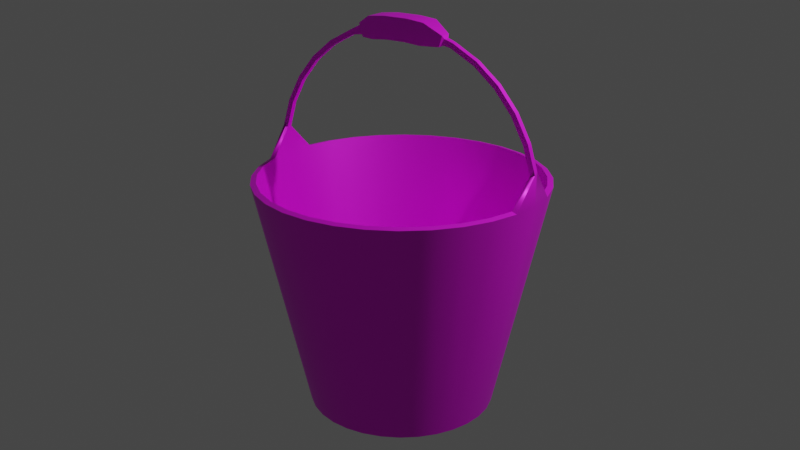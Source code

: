 # Source: MetalBucket.blend  (saved by Blender 2.80.75; exported with 4.5.12 LTS)
import bpy
from mathutils import Matrix  # noqa: F401  (used for matrix-valued properties, if any)

bpy.ops.wm.read_factory_settings(use_empty=True)
scene = bpy.context.scene
scene.name = 'Scene'

# ---- collections
col_collection = bpy.data.collections.new('Collection'); scene.collection.children.link(col_collection)

# ---- images (referenced by path relative to the original .blend; pixels are not part of the script)
import os
ASSET_DIR = os.environ.get("B2B_ASSET_DIR", "")  # directory of the original .blend (textures are referenced by path, not embedded)
HERE = os.path.dirname(os.path.abspath(__file__))  # packed textures are extracted next to this script under _unpacked/

def load_image(name, relpath, width, height, colorspace="sRGB"):
    """Load a texture the original file referenced (path relative to the .blend, or extracted next to this script)."""
    p = next((c for c in (os.path.join(HERE, relpath), os.path.join(ASSET_DIR, relpath)) if relpath and os.path.exists(c)), "")
    if p:
        img = bpy.data.images.load(p, check_existing=True)
        img.name = name
    else:  # same state as the original file: an image datablock whose file is absent (Cycles renders it pink)
        img = bpy.data.images.new(name, width, height)
        img.source = "FILE"
        img.filepath = "//" + (relpath or name)
    img.colorspace_settings.name = colorspace
    return img
img_tex_matalbucket_jpg_001 = load_image('tex_MatalBucket.jpg.001', 'tex_MatalBucket.jpg', 1024, 1024, 'sRGB')

# ---- materials (node trees are filled in below, after node groups)
mat_metalbucket = bpy.data.materials.new('MetalBucket')
mat_metalbucket.use_transparent_shadow = False

# ---- node groups
ng_auto_smooth = bpy.data.node_groups.new('Auto Smooth', 'GeometryNodeTree')
_s = ng_auto_smooth.interface.new_socket(name='Geometry', in_out='OUTPUT', socket_type='NodeSocketGeometry')
_s = ng_auto_smooth.interface.new_socket(name='Geometry', in_out='INPUT', socket_type='NodeSocketGeometry')
_s = ng_auto_smooth.interface.new_socket(name='Angle', in_out='INPUT', socket_type='NodeSocketFloat')
_s.subtype = 'ANGLE'
_s.min_value = 0.0
_s.max_value = 3.142
ng_auto_smooth.is_modifier = True
_N = ng_auto_smooth.nodes; _L = ng_auto_smooth.links
n0 = _N.new('NodeGroupOutput'); n0.name = 'Group Output'; n0.location = (480, -100)
n1 = _N.new('NodeGroupInput'); n1.name = 'Group Input'; n1.location = (-420, -300)
n2 = _N.new('NodeGroupInput'); n2.name = 'Group Input.001'; n2.location = (-60, -100)
n3 = _N.new('GeometryNodeSetShadeSmooth'); n3.name = 'Set Shade Smooth'; n3.location = (120, -100)
n3.domain = 'EDGE'
n4 = _N.new('GeometryNodeSetShadeSmooth'); n4.name = 'Set Shade Smooth.001'; n4.location = (300, -100)
n5 = _N.new('GeometryNodeInputMeshEdgeAngle'); n5.name = 'Edge Angle'; n5.location = (-420, -220)
n6 = _N.new('GeometryNodeInputEdgeSmooth'); n6.name = 'Is Edge Smooth'; n6.location = (-60, -160)
n7 = _N.new('GeometryNodeInputShadeSmooth'); n7.name = 'Is Face Smooth'; n7.location = (-240, -340)
n8 = _N.new('FunctionNodeBooleanMath'); n8.name = 'Boolean Math'; n8.location = (-60, -220)
n9 = _N.new('FunctionNodeCompare'); n9.name = 'Compare'; n9.location = (-240, -180)
n9.operation = 'LESS_EQUAL'
_L.new(n5.outputs[0], n9.inputs[0])
_L.new(n4.outputs[0], n0.inputs[0])
_L.new(n1.outputs[1], n9.inputs[1])
_L.new(n9.outputs[0], n8.inputs[0])
_L.new(n7.outputs[0], n8.inputs[1])
_L.new(n2.outputs[0], n3.inputs[0])
_L.new(n6.outputs[0], n3.inputs[1])
_L.new(n3.outputs[0], n4.inputs[0])
_L.new(n8.outputs[0], n3.inputs[2])
n0.is_active_output = True

# ---- material node trees
mat_metalbucket.use_nodes = True; mat_metalbucket.node_tree.nodes.clear()
_N = mat_metalbucket.node_tree.nodes; _L = mat_metalbucket.node_tree.links
n0 = _N.new('ShaderNodeOutputMaterial'); n0.name = 'Material Output'; n0.location = (300, 300)
n1 = _N.new('ShaderNodeBsdfPrincipled'); n1.name = 'Principled BSDF'; n1.location = (10, 300)
n1.distribution = 'GGX'
n1.subsurface_method = 'BURLEY'
n1.inputs[1].default_value = 0.5
n1.inputs[3].default_value = 1.45
n1.inputs[13].default_value = 1.0
n1.inputs[27].default_value = (0.0, 0.0, 0.0, 1.0)
n1.inputs[28].default_value = 1.0
n2 = _N.new('ShaderNodeTexImage'); n2.name = 'Image Texture'; n2.location = (-286, 220)
n2.image = img_tex_matalbucket_jpg_001
_L.new(n1.outputs[0], n0.inputs[0])
_L.new(n2.outputs[0], n1.inputs[0])
n0.is_active_output = True

# ---- world
world_world = bpy.data.worlds.new('World'); scene.world = world_world
world_world.use_nodes = True; world_world.node_tree.nodes.clear()
_N = world_world.node_tree.nodes; _L = world_world.node_tree.links
n0 = _N.new('ShaderNodeOutputWorld'); n0.name = 'World Output'; n0.location = (300, 300)
n1 = _N.new('ShaderNodeBackground'); n1.name = 'Background'; n1.location = (10, 300)
n1.inputs[0].default_value = (0.05088, 0.05088, 0.05088, 1.0)
_L.new(n1.outputs[0], n0.inputs[0])
n0.is_active_output = True
world_world.color = (0.05088, 0.05088, 0.05088)
world_world.use_sun_shadow = False
world_world.sun_shadow_jitter_overblur = 0.0

# ---- cameras
cam_camera = bpy.data.cameras.new('Camera')
cam_camera.clip_end = 100.0
cam_camera.ortho_scale = 7.314

# ---- lights
light_light = bpy.data.lights.new('Light', 'POINT')
light_light.transmission_factor = 0.0
light_light.energy = 1000.0
light_light.shadow_soft_size = 0.1
light_light.shadow_maximum_resolution = 0.006
light_light.use_absolute_resolution = True

# ---- meshes
me_cylinder = bpy.data.meshes.new('Cylinder')
me_cylinder.from_pydata([(4.263e-08, 0.641, 0.0), (0.0, 1.0, 1.6), (0.1251, 0.6287, 0.0), (0.1951, 0.9808, 1.6), (0.2453, 0.5922, 0.0), (0.3827, 0.9239, 1.6), (0.3561, 0.533, 0.0), (0.5556, 0.8315, 1.6), (0.4533, 0.4533, 0.0), (0.7071, 0.7071, 1.6), (0.533, 0.3561, 0.0), (0.8315, 0.5556, 1.6), (0.5922, 0.2453, 0.0), (0.9239, 0.3827, 1.6), (0.6287, 0.1251, 0.0), (0.9808, 0.1951, 1.6), (0.641, 1.507e-07, 0.0), (0.6287, -0.1251, 0.0), (0.9808, -0.1951, 1.6), (0.5922, -0.2453, 0.0), (0.9239, -0.3827, 1.6), (0.533, -0.3561, 0.0), (0.8315, -0.5556, 1.6), (0.4533, -0.4533, 0.0), (0.7071, -0.7071, 1.6), (0.3561, -0.533, 0.0), (0.5556, -0.8315, 1.6), (0.2453, -0.5922, 0.0), (0.3827, -0.9239, 1.6), (0.1251, -0.6287, 0.0), (0.1951, -0.9808, 1.6), (-1.662e-07, -0.641, 0.0), (-3.258e-07, -1.0, 1.6), (-0.1251, -0.6287, 0.0), (-0.1951, -0.9808, 1.6), (-0.2453, -0.5922, 0.0), (-0.3827, -0.9239, 1.6), (-0.3561, -0.533, 0.0), (-0.5556, -0.8315, 1.6), (-0.4533, -0.4533, 0.0), (-0.7071, -0.7071, 1.6), (-0.533, -0.3561, 0.0), (-0.8315, -0.5556, 1.6), (-0.5922, -0.2453, 0.0), (-0.9239, -0.3827, 1.6), (-0.6287, -0.1251, 0.0), (-0.9808, -0.1951, 1.6), (-0.641, 7.213e-07, 0.0), (-1.0, 6.806e-07, 1.6), (-0.6287, 0.1251, 0.0), (-0.9808, 0.1951, 1.6), (-0.5922, 0.2453, 0.0), (-0.9239, 0.3827, 1.6), (-0.533, 0.3561, 0.0), (-0.8315, 0.5556, 1.6), (-0.4533, 0.4533, 0.0), (-0.7071, 0.7071, 1.6), (-0.3561, 0.533, 0.0), (-0.5556, 0.8315, 1.6), (-0.2453, 0.5922, 0.0), (-0.3827, 0.9239, 1.6), (-0.1251, 0.6287, 0.0), (-0.1951, 0.9808, 1.6), (1.0, -2.095e-07, 1.6), (4.263e-08, 0.6151, 0.03048), (0.0, 0.961, 1.609), (0.12, 0.6033, 0.03048), (0.1875, 0.9425, 1.609), (0.2354, 0.5683, 0.03048), (0.3677, 0.8878, 1.609), (0.3417, 0.5114, 0.03048), (0.5339, 0.799, 1.609), (0.4349, 0.4349, 0.03048), (0.6795, 0.6795, 1.609), (0.5114, 0.3417, 0.03048), (0.799, 0.5339, 1.609), (0.5683, 0.2354, 0.03048), (0.8878, 0.3677, 1.609), (0.6033, 0.12, 0.03048), (0.9425, 0.1875, 1.609), (0.6151, 1.507e-07, 0.03048), (0.6033, -0.12, 0.03048), (0.9425, -0.1875, 1.609), (0.5683, -0.2354, 0.03048), (0.8878, -0.3677, 1.609), (0.5114, -0.3417, 0.03048), (0.799, -0.5339, 1.609), (0.4349, -0.4349, 0.03048), (0.6795, -0.6795, 1.609), (0.3417, -0.5114, 0.03048), (0.5339, -0.799, 1.609), (0.2354, -0.5683, 0.03048), (0.3677, -0.8878, 1.609), (0.12, -0.6033, 0.03048), (0.1875, -0.9425, 1.609), (-1.662e-07, -0.6151, 0.03048), (-3.258e-07, -0.961, 1.609), (-0.12, -0.6033, 0.03048), (-0.1875, -0.9425, 1.609), (-0.2354, -0.5683, 0.03048), (-0.3677, -0.8878, 1.609), (-0.3417, -0.5114, 0.03048), (-0.5339, -0.799, 1.609), (-0.4349, -0.4349, 0.03048), (-0.6795, -0.6795, 1.609), (-0.5114, -0.3417, 0.03048), (-0.799, -0.5339, 1.609), (-0.5683, -0.2354, 0.03048), (-0.8878, -0.3677, 1.609), (-0.6033, -0.12, 0.03048), (-0.9425, -0.1875, 1.609), (-0.6151, 7.213e-07, 0.03048), (-0.6033, 0.12, 0.03048), (-0.9425, 0.1875, 1.609), (-0.5683, 0.2354, 0.03048), (-0.8878, 0.3677, 1.609), (-0.5114, 0.3417, 0.03048), (-0.799, 0.5339, 1.609), (-0.4349, 0.4349, 0.03048), (-0.6795, 0.6795, 1.609), (-0.3417, 0.5114, 0.03048), (-0.5339, 0.799, 1.609), (-0.2354, 0.5683, 0.03048), (-0.3677, 0.8878, 1.609), (-0.12, 0.6033, 0.03048), (-0.1875, 0.9425, 1.609), (0.961, -2.095e-07, 1.609), (-0.961, 6.806e-07, 1.609), (0.9788, -2.095e-07, 1.566), (-0.9788, 6.806e-07, 1.566), (0.06698, 0.07466, 2.518), (0.06698, -0.07466, 2.518), (0.08162, -0.07466, 2.667), (0.08162, 0.07466, 2.667), (-0.06698, -0.07466, 2.518), (-0.06698, 0.07466, 2.518), (-0.08162, 0.07466, 2.667), (-0.08162, -0.07466, 2.667), (0.1805, 0.07466, 2.508), (0.1805, -0.07466, 2.508), (0.2097, -0.07466, 2.654), (0.2097, 0.07466, 2.654), (0.3757, 0.01831, 2.507), (0.3757, -0.01831, 2.507), (0.3897, -0.01831, 2.541), (0.3897, 0.01831, 2.541), (0.5454, 0.01831, 2.416), (0.5454, -0.01831, 2.416), (0.5657, -0.01831, 2.447), (0.5657, 0.01831, 2.447), (0.6942, 0.01831, 2.294), (0.6942, -0.01831, 2.294), (0.7201, -0.01831, 2.32), (0.7201, 0.01831, 2.32), (0.8162, 0.01831, 2.145), (0.8162, -0.01831, 2.145), (0.8467, -0.01831, 2.166), (0.8467, 0.01831, 2.166), (0.907, 0.01831, 1.976), (0.907, -0.01831, 1.976), (0.9408, -0.01831, 1.99), (0.9408, 0.01831, 1.99), (0.9633, 0.01831, 1.79), (0.9633, -0.01831, 1.79), (0.9983, -0.01831, 1.8), (0.9983, 0.01831, 1.8), (-0.9633, -0.01831, 1.79), (-0.9633, 0.01831, 1.79), (-0.9983, 0.01831, 1.8), (-0.9983, -0.01831, 1.8), (-0.907, -0.01831, 1.976), (-0.907, 0.01831, 1.976), (-0.9408, 0.01831, 1.99), (-0.9408, -0.01831, 1.99), (-0.8162, -0.01831, 2.145), (-0.8162, 0.01831, 2.145), (-0.8467, 0.01831, 2.166), (-0.8467, -0.01831, 2.166), (-0.6942, -0.01831, 2.294), (-0.6942, 0.01831, 2.294), (-0.7201, 0.01831, 2.32), (-0.7201, -0.01831, 2.32), (-0.5454, -0.01831, 2.416), (-0.5454, 0.01831, 2.416), (-0.5657, 0.01831, 2.447), (-0.5657, -0.01831, 2.447), (-0.3757, -0.01831, 2.507), (-0.3757, 0.01831, 2.507), (-0.3897, 0.01831, 2.541), (-0.3897, -0.01831, 2.541), (-0.1805, -0.07466, 2.508), (-0.1805, 0.07466, 2.508), (-0.2097, 0.07466, 2.654), (-0.2097, -0.07466, 2.654), (0.09023, 0.07466, 2.516), (0.09023, -0.07466, 2.516), (0.1049, -0.07466, 2.665), (0.1049, 0.07466, 2.665), (0.3206, 0.02178, 2.518), (0.3206, -0.02178, 2.518), (0.3332, -0.02178, 2.56), (0.3332, 0.02178, 2.56), (0.3045, 0.03844, 2.507), (0.3045, -0.03845, 2.507), (0.3268, -0.03845, 2.581), (0.3268, 0.03844, 2.581), (0.5181, 0.01831, 2.431), (0.5181, -0.01831, 2.431), (0.5354, -0.01831, 2.463), (0.5354, 0.01831, 2.463), (0.4893, 0.01831, 2.446), (0.4893, -0.01831, 2.446), (0.5066, -0.01831, 2.478), (0.5066, 0.01831, 2.478), (0.4605, 0.01831, 2.462), (0.4605, -0.01831, 2.462), (0.4778, -0.01831, 2.494), (0.4778, 0.01831, 2.494), (0.4317, 0.01831, 2.477), (0.4317, -0.01831, 2.477), (0.4489, -0.01831, 2.509), (0.4489, 0.01831, 2.509), (0.4029, 0.01831, 2.492), (0.4029, -0.01831, 2.492), (0.4201, -0.01831, 2.525), (0.4201, 0.01831, 2.525), (0.6702, 0.01831, 2.314), (0.6702, -0.01831, 2.314), (0.6935, -0.01831, 2.342), (0.6935, 0.01831, 2.342), (0.645, 0.01831, 2.334), (0.645, -0.01831, 2.334), (0.6682, -0.01831, 2.363), (0.6682, 0.01831, 2.363), (0.6197, 0.01831, 2.355), (0.6197, -0.01831, 2.355), (0.643, -0.01831, 2.383), (0.643, 0.01831, 2.383), (0.5945, 0.01831, 2.376), (0.5945, -0.01831, 2.376), (0.6177, -0.01831, 2.404), (0.6177, 0.01831, 2.404), (0.5692, 0.01831, 2.397), (0.5692, -0.01831, 2.397), (0.5924, -0.01831, 2.425), (0.5924, 0.01831, 2.425), (0.7966, 0.01831, 2.169), (0.7966, -0.01831, 2.169), (0.8249, -0.01831, 2.192), (0.8249, 0.01831, 2.192), (0.7759, 0.01831, 2.194), (0.7759, -0.01831, 2.194), (0.8042, -0.01831, 2.218), (0.8042, 0.01831, 2.218), (0.7551, 0.01831, 2.22), (0.7551, -0.01831, 2.22), (0.7834, -0.01831, 2.243), (0.7834, 0.01831, 2.243), (0.7344, 0.01831, 2.245), (0.7344, -0.01831, 2.245), (0.7627, -0.01831, 2.268), (0.7627, 0.01831, 2.268), (0.7137, 0.01831, 2.27), (0.7137, -0.01831, 2.27), (0.742, -0.01831, 2.293), (0.742, 0.01831, 2.293), (0.8923, 0.01831, 2.003), (0.8923, -0.01831, 2.003), (0.9246, -0.01831, 2.02), (0.9246, 0.01831, 2.02), (0.8769, 0.01831, 2.032), (0.8769, -0.01831, 2.032), (0.9092, -0.01831, 2.049), (0.9092, 0.01831, 2.049), (0.8615, 0.01831, 2.06), (0.8615, -0.01831, 2.06), (0.8938, -0.01831, 2.078), (0.8938, 0.01831, 2.078), (0.8461, 0.01831, 2.089), (0.8461, -0.01831, 2.089), (0.8784, -0.01831, 2.107), (0.8784, 0.01831, 2.107), (0.8307, 0.01831, 2.118), (0.8307, -0.01831, 2.118), (0.863, -0.01831, 2.135), (0.863, 0.01831, 2.135), (0.9538, 0.01831, 1.821), (0.9538, -0.01831, 1.821), (0.9888, -0.01831, 1.832), (0.9888, 0.01831, 1.832), (0.9443, 0.01831, 1.852), (0.9443, -0.01831, 1.852), (0.9793, -0.01831, 1.863), (0.9793, 0.01831, 1.863), (0.9348, 0.01831, 1.884), (0.9348, -0.01831, 1.884), (0.9699, -0.01831, 1.894), (0.9699, 0.01831, 1.894), (0.9253, 0.01831, 1.915), (0.9253, -0.01831, 1.915), (0.9604, -0.01831, 1.925), (0.9604, 0.01831, 1.925), (0.9158, 0.01831, 1.946), (0.9158, -0.01831, 1.946), (0.9509, -0.01831, 1.957), (0.9509, 0.01831, 1.957), (-0.9158, -0.01831, 1.946), (-0.9158, 0.01831, 1.946), (-0.9509, 0.01831, 1.957), (-0.9509, -0.01831, 1.957), (-0.9253, -0.01831, 1.915), (-0.9253, 0.01831, 1.915), (-0.9604, 0.01831, 1.925), (-0.9604, -0.01831, 1.925), (-0.9348, -0.01831, 1.884), (-0.9348, 0.01831, 1.884), (-0.9699, 0.01831, 1.894), (-0.9699, -0.01831, 1.894), (-0.9443, -0.01831, 1.852), (-0.9443, 0.01831, 1.852), (-0.9793, 0.01831, 1.863), (-0.9793, -0.01831, 1.863), (-0.9538, -0.01831, 1.821), (-0.9538, 0.01831, 1.821), (-0.9888, 0.01831, 1.832), (-0.9888, -0.01831, 1.832), (-0.8307, -0.01831, 2.118), (-0.8307, 0.01831, 2.118), (-0.863, 0.01831, 2.135), (-0.863, -0.01831, 2.135), (-0.8461, -0.01831, 2.089), (-0.8461, 0.01831, 2.089), (-0.8784, 0.01831, 2.107), (-0.8784, -0.01831, 2.107), (-0.8615, -0.01831, 2.06), (-0.8615, 0.01831, 2.06), (-0.8938, 0.01831, 2.078), (-0.8938, -0.01831, 2.078), (-0.8769, -0.01831, 2.032), (-0.8769, 0.01831, 2.032), (-0.9092, 0.01831, 2.049), (-0.9092, -0.01831, 2.049), (-0.8923, -0.01831, 2.003), (-0.8923, 0.01831, 2.003), (-0.9246, 0.01831, 2.02), (-0.9246, -0.01831, 2.02), (-0.7137, -0.01831, 2.27), (-0.7137, 0.01831, 2.27), (-0.742, 0.01831, 2.293), (-0.742, -0.01831, 2.293), (-0.7344, -0.01831, 2.245), (-0.7344, 0.01831, 2.245), (-0.7627, 0.01831, 2.268), (-0.7627, -0.01831, 2.268), (-0.7551, -0.01831, 2.22), (-0.7551, 0.01831, 2.22), (-0.7834, 0.01831, 2.243), (-0.7834, -0.01831, 2.243), (-0.7759, -0.01831, 2.194), (-0.7759, 0.01831, 2.194), (-0.8042, 0.01831, 2.218), (-0.8042, -0.01831, 2.218), (-0.7966, -0.01831, 2.169), (-0.7966, 0.01831, 2.169), (-0.8249, 0.01831, 2.192), (-0.8249, -0.01831, 2.192), (-0.5692, -0.01831, 2.397), (-0.5692, 0.01831, 2.397), (-0.5924, 0.01831, 2.425), (-0.5924, -0.01831, 2.425), (-0.5945, -0.01831, 2.376), (-0.5945, 0.01831, 2.376), (-0.6177, 0.01831, 2.404), (-0.6177, -0.01831, 2.404), (-0.6197, -0.01831, 2.355), (-0.6197, 0.01831, 2.355), (-0.643, 0.01831, 2.383), (-0.643, -0.01831, 2.383), (-0.645, -0.01831, 2.334), (-0.645, 0.01831, 2.334), (-0.6682, 0.01831, 2.363), (-0.6682, -0.01831, 2.363), (-0.6702, -0.01831, 2.314), (-0.6702, 0.01831, 2.314), (-0.6935, 0.01831, 2.342), (-0.6935, -0.01831, 2.342), (-0.4029, -0.01831, 2.492), (-0.4029, 0.01831, 2.492), (-0.4201, 0.01831, 2.525), (-0.4201, -0.01831, 2.525), (-0.4317, -0.01831, 2.477), (-0.4317, 0.01831, 2.477), (-0.4489, 0.01831, 2.509), (-0.4489, -0.01831, 2.509), (-0.4605, -0.01831, 2.462), (-0.4605, 0.01831, 2.462), (-0.4778, 0.01831, 2.494), (-0.4778, -0.01831, 2.494), (-0.4893, -0.01831, 2.446), (-0.4893, 0.01831, 2.446), (-0.5066, 0.01831, 2.478), (-0.5066, -0.01831, 2.478), (-0.5181, -0.01831, 2.431), (-0.5181, 0.01831, 2.431), (-0.5354, 0.01831, 2.463), (-0.5354, -0.01831, 2.463), (-0.2763, -0.04623, 2.508), (-0.2763, 0.04623, 2.508), (-0.3032, 0.04623, 2.596), (-0.3032, -0.04623, 2.596), (-0.2919, -0.03089, 2.52), (-0.2919, 0.03089, 2.52), (-0.3098, 0.03089, 2.579), (-0.3098, -0.03089, 2.579), (-0.09023, -0.07466, 2.516), (-0.09023, 0.07466, 2.516), (-0.1049, 0.07466, 2.665), (-0.1049, -0.07466, 2.665)], [(126, 128), (127, 129)], [(0, 1, 3, 2), (2, 3, 5, 4), (4, 5, 7, 6), (6, 7, 9, 8), (8, 9, 11, 10), (10, 11, 13, 12), (12, 13, 15, 14), (14, 15, 63, 16), (16, 63, 18, 17), (17, 18, 20, 19), (19, 20, 22, 21), (21, 22, 24, 23), (23, 24, 26, 25), (25, 26, 28, 27), (27, 28, 30, 29), (29, 30, 32, 31), (31, 32, 34, 33), (33, 34, 36, 35), (35, 36, 38, 37), (37, 38, 40, 39), (39, 40, 42, 41), (41, 42, 44, 43), (43, 44, 46, 45), (45, 46, 48, 47), (47, 48, 50, 49), (49, 50, 52, 51), (51, 52, 54, 53), (53, 54, 56, 55), (55, 56, 58, 57), (57, 58, 60, 59), (59, 60, 62, 61), (61, 62, 1, 0), (0, 2, 4, 6, 8, 10, 12, 14, 16, 17, 19, 21, 23, 25, 27, 29, 31, 33, 35, 37, 39, 41, 43, 45, 47, 49, 51, 53, 55, 57, 59, 61), (64, 66, 67, 65), (66, 68, 69, 67), (68, 70, 71, 69), (70, 72, 73, 71), (72, 74, 75, 73), (74, 76, 77, 75), (76, 78, 79, 77), (78, 80, 126, 79), (80, 81, 82, 126), (81, 83, 84, 82), (83, 85, 86, 84), (85, 87, 88, 86), (87, 89, 90, 88), (89, 91, 92, 90), (91, 93, 94, 92), (93, 95, 96, 94), (95, 97, 98, 96), (97, 99, 100, 98), (99, 101, 102, 100), (101, 103, 104, 102), (103, 105, 106, 104), (105, 107, 108, 106), (107, 109, 110, 108), (109, 111, 127, 110), (111, 112, 113, 127), (112, 114, 115, 113), (114, 116, 117, 115), (116, 118, 119, 117), (118, 120, 121, 119), (120, 122, 123, 121), (122, 124, 125, 123), (124, 64, 65, 125), (64, 124, 122, 120, 118, 116, 114, 112, 111, 109, 107, 105, 103, 101, 99, 97, 95, 93, 91, 89, 87, 85, 83, 81, 80, 78, 76, 74, 72, 70, 68, 66), (3, 1, 65, 67), (5, 3, 67, 69), (7, 5, 69, 71), (9, 7, 71, 73), (11, 9, 73, 75), (13, 11, 75, 77), (15, 13, 77, 79), (126, 82, 163, 162, 79), (18, 63, 15, 165, 164), (20, 18, 82, 84), (22, 20, 84, 86), (24, 22, 86, 88), (26, 24, 88, 90), (28, 26, 90, 92), (30, 28, 92, 94), (32, 30, 94, 96), (34, 32, 96, 98), (36, 34, 98, 100), (38, 36, 100, 102), (40, 38, 102, 104), (42, 40, 104, 106), (44, 42, 106, 108), (46, 44, 108, 110), (168, 167, 113, 50), (166, 169, 46, 110), (52, 50, 113, 115), (54, 52, 115, 117), (56, 54, 117, 119), (58, 56, 119, 121), (60, 58, 121, 123), (62, 60, 123, 125), (1, 62, 125, 65), (162, 165, 15, 79), (164, 163, 82, 18), (130, 131, 134, 135), (131, 132, 137, 134), (132, 133, 136, 137), (133, 130, 135, 136), (165, 164, 163, 162), (169, 168, 167, 166), (138, 139, 195, 194), (139, 140, 196, 195), (140, 141, 197, 196), (141, 138, 194, 197), (194, 195, 131, 130), (195, 196, 132, 131), (196, 197, 133, 132), (197, 194, 130, 133), (142, 143, 199, 198), (143, 144, 200, 199), (144, 145, 201, 200), (145, 142, 198, 201), (198, 199, 203, 202), (199, 200, 204, 203), (200, 201, 205, 204), (201, 198, 202, 205), (202, 203, 139, 138), (203, 204, 140, 139), (204, 205, 141, 140), (205, 202, 138, 141), (146, 147, 207, 206), (147, 148, 208, 207), (148, 149, 209, 208), (149, 146, 206, 209), (206, 207, 211, 210), (207, 208, 212, 211), (208, 209, 213, 212), (209, 206, 210, 213), (210, 211, 215, 214), (211, 212, 216, 215), (212, 213, 217, 216), (213, 210, 214, 217), (214, 215, 219, 218), (215, 216, 220, 219), (216, 217, 221, 220), (217, 214, 218, 221), (218, 219, 223, 222), (219, 220, 224, 223), (220, 221, 225, 224), (221, 218, 222, 225), (222, 223, 143, 142), (223, 224, 144, 143), (224, 225, 145, 144), (225, 222, 142, 145), (150, 151, 227, 226), (151, 152, 228, 227), (152, 153, 229, 228), (153, 150, 226, 229), (226, 227, 231, 230), (227, 228, 232, 231), (228, 229, 233, 232), (229, 226, 230, 233), (230, 231, 235, 234), (231, 232, 236, 235), (232, 233, 237, 236), (233, 230, 234, 237), (234, 235, 239, 238), (235, 236, 240, 239), (236, 237, 241, 240), (237, 234, 238, 241), (238, 239, 243, 242), (239, 240, 244, 243), (240, 241, 245, 244), (241, 238, 242, 245), (242, 243, 147, 146), (243, 244, 148, 147), (244, 245, 149, 148), (245, 242, 146, 149), (154, 155, 247, 246), (155, 156, 248, 247), (156, 157, 249, 248), (157, 154, 246, 249), (246, 247, 251, 250), (247, 248, 252, 251), (248, 249, 253, 252), (249, 246, 250, 253), (250, 251, 255, 254), (251, 252, 256, 255), (252, 253, 257, 256), (253, 250, 254, 257), (254, 255, 259, 258), (255, 256, 260, 259), (256, 257, 261, 260), (257, 254, 258, 261), (258, 259, 263, 262), (259, 260, 264, 263), (260, 261, 265, 264), (261, 258, 262, 265), (262, 263, 151, 150), (263, 264, 152, 151), (264, 265, 153, 152), (265, 262, 150, 153), (158, 159, 267, 266), (159, 160, 268, 267), (160, 161, 269, 268), (161, 158, 266, 269), (266, 267, 271, 270), (267, 268, 272, 271), (268, 269, 273, 272), (269, 266, 270, 273), (270, 271, 275, 274), (271, 272, 276, 275), (272, 273, 277, 276), (273, 270, 274, 277), (274, 275, 279, 278), (275, 276, 280, 279), (276, 277, 281, 280), (277, 274, 278, 281), (278, 279, 283, 282), (279, 280, 284, 283), (280, 281, 285, 284), (281, 278, 282, 285), (282, 283, 155, 154), (283, 284, 156, 155), (284, 285, 157, 156), (285, 282, 154, 157), (162, 163, 287, 286), (163, 164, 288, 287), (164, 165, 289, 288), (165, 162, 286, 289), (286, 287, 291, 290), (287, 288, 292, 291), (288, 289, 293, 292), (289, 286, 290, 293), (290, 291, 295, 294), (291, 292, 296, 295), (292, 293, 297, 296), (293, 290, 294, 297), (294, 295, 299, 298), (295, 296, 300, 299), (296, 297, 301, 300), (297, 294, 298, 301), (298, 299, 303, 302), (299, 300, 304, 303), (300, 301, 305, 304), (301, 298, 302, 305), (302, 303, 159, 158), (303, 304, 160, 159), (304, 305, 161, 160), (305, 302, 158, 161), (306, 307, 171, 170), (307, 308, 172, 171), (308, 309, 173, 172), (309, 306, 170, 173), (310, 311, 307, 306), (311, 312, 308, 307), (312, 313, 309, 308), (313, 310, 306, 309), (314, 315, 311, 310), (315, 316, 312, 311), (316, 317, 313, 312), (317, 314, 310, 313), (318, 319, 315, 314), (319, 320, 316, 315), (320, 321, 317, 316), (321, 318, 314, 317), (322, 323, 319, 318), (323, 324, 320, 319), (324, 325, 321, 320), (325, 322, 318, 321), (166, 167, 323, 322), (167, 168, 324, 323), (168, 169, 325, 324), (169, 166, 322, 325), (326, 327, 175, 174), (327, 328, 176, 175), (328, 329, 177, 176), (329, 326, 174, 177), (330, 331, 327, 326), (331, 332, 328, 327), (332, 333, 329, 328), (333, 330, 326, 329), (334, 335, 331, 330), (335, 336, 332, 331), (336, 337, 333, 332), (337, 334, 330, 333), (338, 339, 335, 334), (339, 340, 336, 335), (340, 341, 337, 336), (341, 338, 334, 337), (342, 343, 339, 338), (343, 344, 340, 339), (344, 345, 341, 340), (345, 342, 338, 341), (170, 171, 343, 342), (171, 172, 344, 343), (172, 173, 345, 344), (173, 170, 342, 345), (346, 347, 179, 178), (347, 348, 180, 179), (348, 349, 181, 180), (349, 346, 178, 181), (350, 351, 347, 346), (351, 352, 348, 347), (352, 353, 349, 348), (353, 350, 346, 349), (354, 355, 351, 350), (355, 356, 352, 351), (356, 357, 353, 352), (357, 354, 350, 353), (358, 359, 355, 354), (359, 360, 356, 355), (360, 361, 357, 356), (361, 358, 354, 357), (362, 363, 359, 358), (363, 364, 360, 359), (364, 365, 361, 360), (365, 362, 358, 361), (174, 175, 363, 362), (175, 176, 364, 363), (176, 177, 365, 364), (177, 174, 362, 365), (366, 367, 183, 182), (367, 368, 184, 183), (368, 369, 185, 184), (369, 366, 182, 185), (370, 371, 367, 366), (371, 372, 368, 367), (372, 373, 369, 368), (373, 370, 366, 369), (374, 375, 371, 370), (375, 376, 372, 371), (376, 377, 373, 372), (377, 374, 370, 373), (378, 379, 375, 374), (379, 380, 376, 375), (380, 381, 377, 376), (381, 378, 374, 377), (382, 383, 379, 378), (383, 384, 380, 379), (384, 385, 381, 380), (385, 382, 378, 381), (178, 179, 383, 382), (179, 180, 384, 383), (180, 181, 385, 384), (181, 178, 382, 385), (386, 387, 187, 186), (387, 388, 188, 187), (388, 389, 189, 188), (389, 386, 186, 189), (390, 391, 387, 386), (391, 392, 388, 387), (392, 393, 389, 388), (393, 390, 386, 389), (394, 395, 391, 390), (395, 396, 392, 391), (396, 397, 393, 392), (397, 394, 390, 393), (398, 399, 395, 394), (399, 400, 396, 395), (400, 401, 397, 396), (401, 398, 394, 397), (402, 403, 399, 398), (403, 404, 400, 399), (404, 405, 401, 400), (405, 402, 398, 401), (182, 183, 403, 402), (183, 184, 404, 403), (184, 185, 405, 404), (185, 182, 402, 405), (406, 407, 191, 190), (407, 408, 192, 191), (408, 409, 193, 192), (409, 406, 190, 193), (410, 411, 407, 406), (411, 412, 408, 407), (412, 413, 409, 408), (413, 410, 406, 409), (186, 187, 411, 410), (187, 188, 412, 411), (188, 189, 413, 412), (189, 186, 410, 413), (414, 415, 135, 134), (415, 416, 136, 135), (416, 417, 137, 136), (417, 414, 134, 137), (190, 191, 415, 414), (191, 192, 416, 415), (192, 193, 417, 416), (193, 190, 414, 417), (50, 48, 46, 169, 168), (127, 113, 167, 166, 110)])
me_cylinder.polygons.foreach_set('use_smooth', [True] * 388)
_uv = me_cylinder.uv_layers.new(name='UVMap')
_uv.uv.foreach_set('vector', [0.2486, 0.2179, 0.2288, 0.0001797, 0.2788, 0.0001921, 0.2558, 0.2176, 0.2558, 0.2176, 0.2788, 0.0001921, 0.3278, 0.009953, 0.2629, 0.2187, 0.2629, 0.2187, 0.3278, 0.009953, 0.3739, 0.02908, 0.2697, 0.2212, 0.2697, 0.2212, 0.3739, 0.02908, 0.4155, 0.05683, 0.2758, 0.225, 0.2758, 0.225, 0.4155, 0.05683, 0.4508, 0.09213, 0.2811, 0.2298, 0.2811, 0.2298, 0.4508, 0.09213, 0.4785, 0.1336, 0.2853, 0.2354, 0.2853, 0.2354, 0.4785, 0.1336, 0.4976, 0.1797, 0.2884, 0.2418, 0.2884, 0.2418, 0.4976, 0.1797, 0.5074, 0.2287, 0.2901, 0.2486, 0.2901, 0.2486, 0.5074, 0.2287, 0.5074, 0.2786, 0.2904, 0.2557, 0.2904, 0.2557, 0.5074, 0.2786, 0.4976, 0.3276, 0.2894, 0.2626, 0.2894, 0.2626, 0.4976, 0.3276, 0.4785, 0.3737, 0.2869, 0.2693, 0.2869, 0.2693, 0.4785, 0.3737, 0.4508, 0.4152, 0.2832, 0.2753, 0.2832, 0.2753, 0.4508, 0.4152, 0.4154, 0.4504, 0.2784, 0.2805, 0.2784, 0.2805, 0.4154, 0.4504, 0.3739, 0.4781, 0.2726, 0.2847, 0.2726, 0.2847, 0.3739, 0.4781, 0.3278, 0.4972, 0.266, 0.2876, 0.266, 0.2876, 0.3278, 0.4972, 0.2789, 0.5069, 0.2591, 0.2893, 0.2591, 0.2893, 0.2789, 0.5069, 0.229, 0.5069, 0.2518, 0.2895, 0.2518, 0.2895, 0.229, 0.5069, 0.1801, 0.4972, 0.2447, 0.2884, 0.2447, 0.2884, 0.1801, 0.4972, 0.134, 0.4782, 0.238, 0.2861, 0.238, 0.2861, 0.134, 0.4782, 0.09244, 0.4506, 0.2318, 0.2825, 0.2318, 0.2825, 0.09244, 0.4506, 0.05707, 0.4154, 0.2266, 0.2778, 0.2266, 0.2778, 0.05707, 0.4154, 0.02926, 0.3739, 0.2223, 0.2721, 0.2223, 0.2721, 0.02926, 0.3739, 0.01006, 0.3278, 0.2193, 0.2657, 0.2193, 0.2657, 0.01006, 0.3278, 0.0002441, 0.2789, 0.2176, 0.2589, 0.2176, 0.2589, 0.0002441, 0.2789, 0.0001797, 0.2289, 0.2173, 0.2518, 0.2173, 0.2518, 0.0001797, 0.2289, 0.009878, 0.1799, 0.2184, 0.2448, 0.2184, 0.2448, 0.009878, 0.1799, 0.02897, 0.1337, 0.2208, 0.2381, 0.2208, 0.2381, 0.02897, 0.1337, 0.05671, 0.09216, 0.2245, 0.2321, 0.2245, 0.2321, 0.05671, 0.09216, 0.09204, 0.05681, 0.2294, 0.2268, 0.2294, 0.2268, 0.09204, 0.05681, 0.1336, 0.02904, 0.2352, 0.2226, 0.2352, 0.2226, 0.1336, 0.02904, 0.1798, 0.00992, 0.2417, 0.2196, 0.2417, 0.2196, 0.1798, 0.00992, 0.2288, 0.0001797, 0.2486, 0.2179, 0.4926, 0.6084, 0.4926, 0.5903, 0.4962, 0.5725, 0.5031, 0.5557, 0.5132, 0.5407, 0.526, 0.5278, 0.5411, 0.5178, 0.5579, 0.5108, 0.5756, 0.5073, 0.5938, 0.5073, 0.6116, 0.5108, 0.6283, 0.5178, 0.6434, 0.5278, 0.6562, 0.5407, 0.6663, 0.5557, 0.6732, 0.5725, 0.6768, 0.5903, 0.6768, 0.6084, 0.6732, 0.6262, 0.6663, 0.643, 0.6562, 0.658, 0.6434, 0.6709, 0.6283, 0.6809, 0.6116, 0.6879, 0.5938, 0.6914, 0.5756, 0.6914, 0.5579, 0.6879, 0.5411, 0.6809, 0.526, 0.6709, 0.5132, 0.658, 0.5031, 0.643, 0.4962, 0.6262, 0.2412, 0.7866, 0.2476, 0.7869, 0.27, 0.9998, 0.2215, 0.9997, 0.2476, 0.7869, 0.2541, 0.7859, 0.3176, 0.9904, 0.27, 0.9998, 0.2541, 0.7859, 0.2602, 0.7837, 0.3625, 0.9719, 0.3176, 0.9904, 0.2602, 0.7837, 0.2657, 0.7803, 0.4029, 0.945, 0.3625, 0.9719, 0.2657, 0.7803, 0.2706, 0.7759, 0.4372, 0.9107, 0.4029, 0.945, 0.2706, 0.7759, 0.2744, 0.7706, 0.4642, 0.8703, 0.4372, 0.9107, 0.2744, 0.7706, 0.2772, 0.7647, 0.4828, 0.8255, 0.4642, 0.8703, 0.2772, 0.7647, 0.2787, 0.7583, 0.4923, 0.7778, 0.4828, 0.8255, 0.2787, 0.7583, 0.279, 0.7518, 0.4923, 0.7293, 0.4923, 0.7778, 0.279, 0.7518, 0.278, 0.7453, 0.4828, 0.6816, 0.4923, 0.7293, 0.278, 0.7453, 0.2758, 0.7391, 0.4642, 0.6368, 0.4828, 0.6816, 0.2758, 0.7391, 0.2724, 0.7335, 0.4372, 0.5964, 0.4642, 0.6368, 0.2724, 0.7335, 0.268, 0.7287, 0.4029, 0.5621, 0.4372, 0.5964, 0.268, 0.7287, 0.2628, 0.7248, 0.3625, 0.5352, 0.4029, 0.5621, 0.2628, 0.7248, 0.2568, 0.722, 0.3176, 0.5167, 0.3625, 0.5352, 0.2568, 0.722, 0.2505, 0.7205, 0.2701, 0.5073, 0.3176, 0.5167, 0.2505, 0.7205, 0.244, 0.7202, 0.2216, 0.5074, 0.2701, 0.5073, 0.244, 0.7202, 0.2376, 0.7211, 0.174, 0.5169, 0.2216, 0.5074, 0.2376, 0.7211, 0.2316, 0.7234, 0.1293, 0.5355, 0.174, 0.5169, 0.2316, 0.7234, 0.2261, 0.7267, 0.08907, 0.5625, 0.1293, 0.5355, 0.2261, 0.7267, 0.2214, 0.7311, 0.05489, 0.5968, 0.08907, 0.5625, 0.2214, 0.7311, 0.2176, 0.7364, 0.02806, 0.6371, 0.05489, 0.5968, 0.2176, 0.7364, 0.2149, 0.7423, 0.009599, 0.6819, 0.02806, 0.6371, 0.2149, 0.7423, 0.2135, 0.7487, 0.0001904, 0.7293, 0.009599, 0.6819, 0.2135, 0.7487, 0.2133, 0.7553, 0.0001797, 0.7777, 0.0001904, 0.7293, 0.2133, 0.7553, 0.2142, 0.7618, 0.009568, 0.8251, 0.0001797, 0.7777, 0.2142, 0.7618, 0.2163, 0.768, 0.02802, 0.8699, 0.009568, 0.8251, 0.2163, 0.768, 0.2195, 0.7736, 0.05484, 0.9102, 0.02802, 0.8699, 0.2195, 0.7736, 0.2238, 0.7784, 0.08902, 0.9445, 0.05484, 0.9102, 0.2238, 0.7784, 0.229, 0.7823, 0.1292, 0.9715, 0.08902, 0.9445, 0.229, 0.7823, 0.2349, 0.7851, 0.174, 0.9902, 0.1292, 0.9715, 0.2349, 0.7851, 0.2412, 0.7866, 0.2215, 0.9997, 0.174, 0.9902, 0.5077, 0.3929, 0.5111, 0.3758, 0.5178, 0.3597, 0.5275, 0.3453, 0.5398, 0.333, 0.5542, 0.3233, 0.5703, 0.3166, 0.5874, 0.3132, 0.6048, 0.3132, 0.6218, 0.3166, 0.6379, 0.3233, 0.6524, 0.333, 0.6647, 0.3453, 0.6744, 0.3597, 0.681, 0.3758, 0.6844, 0.3929, 0.6844, 0.4103, 0.681, 0.4274, 0.6744, 0.4434, 0.6647, 0.4579, 0.6524, 0.4702, 0.6379, 0.4799, 0.6218, 0.4866, 0.6048, 0.4899, 0.5874, 0.4899, 0.5703, 0.4866, 0.5542, 0.4799, 0.5398, 0.4702, 0.5275, 0.4579, 0.5178, 0.4434, 0.5111, 0.4274, 0.5077, 0.4103, 0.6935, 0.01124, 0.72, 0.02547, 0.7166, 0.03053, 0.6911, 0.01695, 0.6644, 0.002643, 0.6935, 0.01124, 0.6911, 0.01695, 0.6632, 0.008749, 0.6339, 0.0001797, 0.6644, 0.002643, 0.6632, 0.008749, 0.6341, 0.006398, 0.6036, 0.004148, 0.6339, 0.0001797, 0.6341, 0.006398, 0.6051, 0.01019, 0.575, 0.01492, 0.6036, 0.004148, 0.6051, 0.01019, 0.578, 0.02028, 0.5514, 0.03322, 0.575, 0.01492, 0.578, 0.02028, 0.5559, 0.03675, 0.5394, 0.06038, 0.5514, 0.03322, 0.5559, 0.03675, 0.5445, 0.06337, 0.5389, 0.09186, 0.5251, 0.1145, 0.5287, 0.08913, 0.5295, 0.08706, 0.5445, 0.06337, 0.5199, 0.1136, 0.5079, 0.08029, 0.5394, 0.06038, 0.5272, 0.08623, 0.5263, 0.0883, 0.5117, 0.1379, 0.5199, 0.1136, 0.5251, 0.1145, 0.5166, 0.139, 0.5077, 0.164, 0.5117, 0.1379, 0.5166, 0.139, 0.5132, 0.1642, 0.5093, 0.1917, 0.5077, 0.164, 0.5132, 0.1642, 0.515, 0.1908, 0.5167, 0.2194, 0.5093, 0.1917, 0.515, 0.1908, 0.5222, 0.2172, 0.5299, 0.2454, 0.5167, 0.2194, 0.5222, 0.2172, 0.5349, 0.2421, 0.5482, 0.2685, 0.5299, 0.2454, 0.5349, 0.2421, 0.5526, 0.2643, 0.5712, 0.2876, 0.5482, 0.2685, 0.5526, 0.2643, 0.5746, 0.2826, 0.5977, 0.3019, 0.5712, 0.2876, 0.5746, 0.2826, 0.6, 0.2962, 0.6268, 0.3104, 0.5977, 0.3019, 0.6, 0.2962, 0.628, 0.3043, 0.6572, 0.3129, 0.6268, 0.3104, 0.628, 0.3043, 0.6571, 0.3067, 0.6876, 0.3089, 0.6572, 0.3129, 0.6571, 0.3067, 0.6861, 0.3029, 0.7162, 0.2981, 0.6876, 0.3089, 0.6861, 0.3029, 0.7132, 0.2928, 0.7398, 0.2798, 0.7162, 0.2981, 0.7132, 0.2928, 0.7353, 0.2763, 0.7518, 0.2526, 0.7398, 0.2798, 0.7353, 0.2763, 0.7467, 0.2496, 0.7647, 0.2245, 0.7625, 0.2236, 0.7659, 0.1984, 0.7711, 0.1994, 0.7618, 0.2257, 0.7641, 0.2266, 0.7518, 0.2526, 0.7467, 0.2496, 0.7794, 0.1751, 0.7711, 0.1994, 0.7659, 0.1984, 0.7745, 0.174, 0.7833, 0.1491, 0.7794, 0.1751, 0.7745, 0.174, 0.7778, 0.1489, 0.7818, 0.1214, 0.7833, 0.1491, 0.7778, 0.1489, 0.7761, 0.1223, 0.7744, 0.09377, 0.7818, 0.1214, 0.7761, 0.1223, 0.7689, 0.09588, 0.7613, 0.06775, 0.7744, 0.09377, 0.7689, 0.09588, 0.7562, 0.07098, 0.7429, 0.04461, 0.7613, 0.06775, 0.7562, 0.07098, 0.7386, 0.04884, 0.72, 0.02547, 0.7429, 0.04461, 0.7386, 0.04884, 0.7166, 0.03053, 0.5295, 0.08706, 0.5272, 0.08623, 0.5394, 0.06038, 0.5445, 0.06337, 0.5263, 0.0883, 0.5287, 0.08913, 0.5251, 0.1145, 0.5199, 0.1136, 0.9747, 0.9306, 0.9509, 0.9306, 0.9509, 0.9074, 0.9747, 0.9074, 0.9343, 0.7092, 0.9106, 0.7117, 0.9106, 0.6833, 0.9343, 0.6859, 0.9509, 0.8014, 0.9747, 0.8014, 0.9747, 0.8298, 0.9509, 0.8298, 0.9509, 0.692, 0.9746, 0.6945, 0.9746, 0.7178, 0.9509, 0.7204, 0.5077, 0.496, 0.513, 0.496, 0.513, 0.5012, 0.5077, 0.5012, 0.513, 0.4956, 0.5077, 0.4956, 0.5077, 0.4903, 0.513, 0.4903, 0.9747, 0.9504, 0.9509, 0.9504, 0.9509, 0.9347, 0.9747, 0.9347, 0.936, 0.7289, 0.9127, 0.7339, 0.911, 0.7157, 0.9347, 0.7132, 0.9509, 0.7792, 0.9747, 0.7792, 0.9747, 0.7974, 0.9509, 0.7974, 0.9529, 0.6698, 0.9763, 0.6748, 0.9749, 0.6905, 0.9513, 0.688, 0.9747, 0.9347, 0.9509, 0.9347, 0.9509, 0.9306, 0.9747, 0.9306, 0.9347, 0.7132, 0.911, 0.7157, 0.9106, 0.7117, 0.9343, 0.7092, 0.9509, 0.7974, 0.9747, 0.7974, 0.9747, 0.8014, 0.9509, 0.8014, 0.9513, 0.688, 0.9749, 0.6905, 0.9746, 0.6945, 0.9509, 0.692, 0.5014, 0.7322, 0.5014, 0.7381, 0.4926, 0.7378, 0.4929, 0.7317, 0.5014, 0.7381, 0.5014, 0.7438, 0.4927, 0.7439, 0.4926, 0.7378, 0.5014, 0.7438, 0.5016, 0.749, 0.4932, 0.7501, 0.4927, 0.7439, 0.5019, 0.7266, 0.5014, 0.7322, 0.4929, 0.7317, 0.4935, 0.7257, 0.9663, 0.9747, 0.9593, 0.9747, 0.9567, 0.9719, 0.9689, 0.9719, 0.9311, 0.7756, 0.9377, 0.7756, 0.941, 0.7785, 0.9293, 0.7785, 0.9377, 0.7756, 0.9377, 0.768, 0.941, 0.7651, 0.941, 0.7785, 0.929, 0.8484, 0.929, 0.8412, 0.9317, 0.8393, 0.9317, 0.852, 0.9689, 0.9719, 0.9567, 0.9719, 0.9509, 0.9504, 0.9747, 0.9504, 0.936, 0.7504, 0.9243, 0.7543, 0.9127, 0.7339, 0.936, 0.7289, 0.9567, 0.7589, 0.9689, 0.7589, 0.9747, 0.7792, 0.9509, 0.7792, 0.9646, 0.6494, 0.9763, 0.6533, 0.9763, 0.6748, 0.9529, 0.6698, 0.53, 0.7329, 0.53, 0.7385, 0.5253, 0.7384, 0.5254, 0.733, 0.53, 0.7385, 0.5299, 0.7439, 0.5251, 0.7436, 0.5253, 0.7384, 0.5299, 0.7439, 0.5298, 0.7489, 0.525, 0.7488, 0.5251, 0.7436, 0.5301, 0.7275, 0.53, 0.7329, 0.5254, 0.733, 0.5253, 0.7277, 0.5254, 0.733, 0.5253, 0.7384, 0.5205, 0.7383, 0.5206, 0.733, 0.5253, 0.7384, 0.5251, 0.7436, 0.5204, 0.7435, 0.5205, 0.7383, 0.5251, 0.7436, 0.525, 0.7488, 0.5204, 0.7487, 0.5204, 0.7435, 0.5253, 0.7277, 0.5254, 0.733, 0.5206, 0.733, 0.5206, 0.7277, 0.5206, 0.733, 0.5205, 0.7383, 0.5158, 0.7382, 0.5159, 0.7329, 0.5205, 0.7383, 0.5204, 0.7435, 0.5158, 0.7435, 0.5158, 0.7382, 0.5204, 0.7435, 0.5204, 0.7487, 0.5157, 0.7487, 0.5158, 0.7435, 0.5206, 0.7277, 0.5206, 0.733, 0.5159, 0.7329, 0.516, 0.7276, 0.5159, 0.7329, 0.5158, 0.7382, 0.511, 0.7381, 0.5112, 0.7328, 0.5158, 0.7382, 0.5158, 0.7435, 0.5111, 0.7435, 0.511, 0.7381, 0.5158, 0.7435, 0.5157, 0.7487, 0.5111, 0.7487, 0.5111, 0.7435, 0.516, 0.7276, 0.5159, 0.7329, 0.5112, 0.7328, 0.5114, 0.7275, 0.5112, 0.7328, 0.511, 0.7381, 0.5062, 0.7381, 0.5063, 0.7326, 0.511, 0.7381, 0.5111, 0.7435, 0.5063, 0.7435, 0.5062, 0.7381, 0.5111, 0.7435, 0.5111, 0.7487, 0.5065, 0.7488, 0.5063, 0.7435, 0.5114, 0.7275, 0.5112, 0.7328, 0.5063, 0.7326, 0.5067, 0.7272, 0.5063, 0.7326, 0.5062, 0.7381, 0.5014, 0.7381, 0.5014, 0.7322, 0.5062, 0.7381, 0.5063, 0.7435, 0.5014, 0.7438, 0.5014, 0.7381, 0.5063, 0.7435, 0.5065, 0.7488, 0.5016, 0.749, 0.5014, 0.7438, 0.5067, 0.7272, 0.5063, 0.7326, 0.5014, 0.7322, 0.5019, 0.7266, 0.5582, 0.7332, 0.5582, 0.7388, 0.5535, 0.7387, 0.5535, 0.7333, 0.5582, 0.7388, 0.5581, 0.7442, 0.5533, 0.744, 0.5535, 0.7387, 0.5581, 0.7442, 0.558, 0.7493, 0.5532, 0.7491, 0.5533, 0.744, 0.5582, 0.7277, 0.5582, 0.7332, 0.5535, 0.7333, 0.5534, 0.728, 0.5535, 0.7333, 0.5535, 0.7387, 0.5488, 0.7386, 0.5488, 0.7333, 0.5535, 0.7387, 0.5533, 0.744, 0.5487, 0.7438, 0.5488, 0.7386, 0.5533, 0.744, 0.5532, 0.7491, 0.5486, 0.749, 0.5487, 0.7438, 0.5534, 0.728, 0.5535, 0.7333, 0.5488, 0.7333, 0.5488, 0.7281, 0.5488, 0.7333, 0.5488, 0.7386, 0.544, 0.7385, 0.5441, 0.7333, 0.5488, 0.7386, 0.5487, 0.7438, 0.544, 0.7438, 0.544, 0.7385, 0.5487, 0.7438, 0.5486, 0.749, 0.5439, 0.749, 0.544, 0.7438, 0.5488, 0.7281, 0.5488, 0.7333, 0.5441, 0.7333, 0.5442, 0.7281, 0.5441, 0.7333, 0.544, 0.7385, 0.5393, 0.7385, 0.5394, 0.7332, 0.544, 0.7385, 0.544, 0.7438, 0.5393, 0.7437, 0.5393, 0.7385, 0.544, 0.7438, 0.5439, 0.749, 0.5393, 0.749, 0.5393, 0.7437, 0.5442, 0.7281, 0.5441, 0.7333, 0.5394, 0.7332, 0.5395, 0.728, 0.5394, 0.7332, 0.5393, 0.7385, 0.5346, 0.7385, 0.5347, 0.7331, 0.5393, 0.7385, 0.5393, 0.7437, 0.5347, 0.7438, 0.5346, 0.7385, 0.5393, 0.7437, 0.5393, 0.749, 0.5347, 0.749, 0.5347, 0.7438, 0.5395, 0.728, 0.5394, 0.7332, 0.5347, 0.7331, 0.5349, 0.7278, 0.5347, 0.7331, 0.5346, 0.7385, 0.53, 0.7385, 0.53, 0.7329, 0.5346, 0.7385, 0.5347, 0.7438, 0.5299, 0.7439, 0.53, 0.7385, 0.5347, 0.7438, 0.5347, 0.749, 0.5298, 0.7489, 0.5299, 0.7439, 0.5349, 0.7278, 0.5347, 0.7331, 0.53, 0.7329, 0.5301, 0.7275, 0.5864, 0.7334, 0.5864, 0.739, 0.5818, 0.7389, 0.5818, 0.7335, 0.5864, 0.739, 0.5864, 0.7444, 0.5816, 0.7442, 0.5818, 0.7389, 0.5864, 0.7444, 0.5863, 0.7495, 0.5815, 0.7494, 0.5816, 0.7442, 0.5864, 0.728, 0.5864, 0.7334, 0.5818, 0.7335, 0.5816, 0.7283, 0.5818, 0.7335, 0.5818, 0.7389, 0.577, 0.7388, 0.577, 0.7335, 0.5818, 0.7389, 0.5816, 0.7442, 0.5769, 0.7441, 0.577, 0.7388, 0.5816, 0.7442, 0.5815, 0.7494, 0.5768, 0.7493, 0.5769, 0.7441, 0.5816, 0.7283, 0.5818, 0.7335, 0.577, 0.7335, 0.577, 0.7283, 0.577, 0.7335, 0.577, 0.7388, 0.5723, 0.7388, 0.5723, 0.7335, 0.577, 0.7388, 0.5769, 0.7441, 0.5722, 0.744, 0.5723, 0.7388, 0.5769, 0.7441, 0.5768, 0.7493, 0.5722, 0.7493, 0.5722, 0.744, 0.577, 0.7283, 0.577, 0.7335, 0.5723, 0.7335, 0.5724, 0.7283, 0.5723, 0.7335, 0.5723, 0.7388, 0.5676, 0.7388, 0.5676, 0.7335, 0.5723, 0.7388, 0.5722, 0.744, 0.5676, 0.744, 0.5676, 0.7388, 0.5722, 0.744, 0.5722, 0.7493, 0.5676, 0.7493, 0.5676, 0.744, 0.5724, 0.7283, 0.5723, 0.7335, 0.5676, 0.7335, 0.5677, 0.7282, 0.5676, 0.7335, 0.5676, 0.7388, 0.5628, 0.7388, 0.5629, 0.7334, 0.5676, 0.7388, 0.5676, 0.744, 0.5629, 0.7441, 0.5628, 0.7388, 0.5676, 0.744, 0.5676, 0.7493, 0.5629, 0.7493, 0.5629, 0.7441, 0.5677, 0.7282, 0.5676, 0.7335, 0.5629, 0.7334, 0.5631, 0.7281, 0.5629, 0.7334, 0.5628, 0.7388, 0.5582, 0.7388, 0.5582, 0.7332, 0.5628, 0.7388, 0.5629, 0.7441, 0.5581, 0.7442, 0.5582, 0.7388, 0.5629, 0.7441, 0.5629, 0.7493, 0.558, 0.7493, 0.5581, 0.7442, 0.5631, 0.7281, 0.5629, 0.7334, 0.5582, 0.7332, 0.5582, 0.7277, 0.6146, 0.7335, 0.6146, 0.7391, 0.6099, 0.739, 0.6099, 0.7336, 0.6146, 0.7391, 0.6146, 0.7445, 0.6098, 0.7443, 0.6099, 0.739, 0.6146, 0.7445, 0.6145, 0.7496, 0.6097, 0.7495, 0.6098, 0.7443, 0.6146, 0.7281, 0.6146, 0.7335, 0.6099, 0.7336, 0.6098, 0.7284, 0.6099, 0.7336, 0.6099, 0.739, 0.6052, 0.739, 0.6052, 0.7337, 0.6099, 0.739, 0.6098, 0.7443, 0.6051, 0.7442, 0.6052, 0.739, 0.6098, 0.7443, 0.6097, 0.7495, 0.6051, 0.7494, 0.6051, 0.7442, 0.6098, 0.7284, 0.6099, 0.7336, 0.6052, 0.7337, 0.6051, 0.7285, 0.6052, 0.7337, 0.6052, 0.739, 0.6005, 0.739, 0.6005, 0.7337, 0.6052, 0.739, 0.6051, 0.7442, 0.6005, 0.7442, 0.6005, 0.739, 0.6051, 0.7442, 0.6051, 0.7494, 0.6005, 0.7494, 0.6005, 0.7442, 0.6051, 0.7285, 0.6052, 0.7337, 0.6005, 0.7337, 0.6005, 0.7285, 0.6005, 0.7337, 0.6005, 0.739, 0.5958, 0.739, 0.5958, 0.7337, 0.6005, 0.739, 0.6005, 0.7442, 0.5958, 0.7442, 0.5958, 0.739, 0.6005, 0.7442, 0.6005, 0.7494, 0.5958, 0.7494, 0.5958, 0.7442, 0.6005, 0.7285, 0.6005, 0.7337, 0.5958, 0.7337, 0.5959, 0.7285, 0.5958, 0.7337, 0.5958, 0.739, 0.591, 0.739, 0.5911, 0.7336, 0.5958, 0.739, 0.5958, 0.7442, 0.5912, 0.7443, 0.591, 0.739, 0.5958, 0.7442, 0.5958, 0.7494, 0.5912, 0.7495, 0.5912, 0.7443, 0.5959, 0.7285, 0.5958, 0.7337, 0.5911, 0.7336, 0.5913, 0.7283, 0.5911, 0.7336, 0.591, 0.739, 0.5864, 0.739, 0.5864, 0.7334, 0.591, 0.739, 0.5912, 0.7443, 0.5864, 0.7444, 0.5864, 0.739, 0.5912, 0.7443, 0.5912, 0.7495, 0.5863, 0.7495, 0.5864, 0.7444, 0.5913, 0.7283, 0.5911, 0.7336, 0.5864, 0.7334, 0.5864, 0.728, 0.6426, 0.7338, 0.6426, 0.739, 0.638, 0.739, 0.638, 0.7338, 0.6426, 0.739, 0.6426, 0.7442, 0.638, 0.7442, 0.638, 0.739, 0.6426, 0.7442, 0.6426, 0.7494, 0.638, 0.7494, 0.638, 0.7442, 0.6426, 0.7286, 0.6426, 0.7338, 0.638, 0.7338, 0.638, 0.7286, 0.638, 0.7338, 0.638, 0.739, 0.6333, 0.739, 0.6333, 0.7338, 0.638, 0.739, 0.638, 0.7442, 0.6333, 0.7442, 0.6333, 0.739, 0.638, 0.7442, 0.638, 0.7494, 0.6334, 0.7494, 0.6333, 0.7442, 0.638, 0.7286, 0.638, 0.7338, 0.6333, 0.7338, 0.6333, 0.7286, 0.6333, 0.7338, 0.6333, 0.739, 0.6287, 0.739, 0.6287, 0.7338, 0.6333, 0.739, 0.6333, 0.7442, 0.6287, 0.7442, 0.6287, 0.739, 0.6333, 0.7442, 0.6334, 0.7494, 0.6287, 0.7494, 0.6287, 0.7442, 0.6333, 0.7286, 0.6333, 0.7338, 0.6287, 0.7338, 0.6287, 0.7285, 0.6287, 0.7338, 0.6287, 0.739, 0.624, 0.739, 0.624, 0.7337, 0.6287, 0.739, 0.6287, 0.7442, 0.624, 0.7443, 0.624, 0.739, 0.6287, 0.7442, 0.6287, 0.7494, 0.6241, 0.7495, 0.624, 0.7443, 0.6287, 0.7285, 0.6287, 0.7338, 0.624, 0.7337, 0.6241, 0.7285, 0.624, 0.7337, 0.624, 0.739, 0.6192, 0.7391, 0.6192, 0.7337, 0.624, 0.739, 0.624, 0.7443, 0.6194, 0.7443, 0.6192, 0.7391, 0.624, 0.7443, 0.6241, 0.7495, 0.6194, 0.7495, 0.6194, 0.7443, 0.6241, 0.7285, 0.624, 0.7337, 0.6192, 0.7337, 0.6194, 0.7284, 0.6192, 0.7337, 0.6192, 0.7391, 0.6146, 0.7391, 0.6146, 0.7335, 0.6192, 0.7391, 0.6194, 0.7443, 0.6146, 0.7445, 0.6146, 0.7391, 0.6194, 0.7443, 0.6194, 0.7495, 0.6145, 0.7496, 0.6146, 0.7445, 0.6194, 0.7284, 0.6192, 0.7337, 0.6146, 0.7335, 0.6146, 0.7281, 0.6244, 0.7065, 0.6244, 0.7118, 0.6199, 0.712, 0.6198, 0.7064, 0.6244, 0.7118, 0.6247, 0.717, 0.6199, 0.7173, 0.6199, 0.712, 0.6246, 0.6962, 0.6245, 0.7013, 0.6198, 0.7012, 0.6198, 0.6962, 0.6245, 0.7013, 0.6244, 0.7065, 0.6198, 0.7064, 0.6198, 0.7012, 0.6291, 0.7065, 0.6291, 0.7117, 0.6244, 0.7118, 0.6244, 0.7065, 0.6291, 0.7117, 0.6292, 0.7168, 0.6247, 0.717, 0.6244, 0.7118, 0.6291, 0.6963, 0.6291, 0.7014, 0.6245, 0.7013, 0.6246, 0.6962, 0.6291, 0.7014, 0.6291, 0.7065, 0.6244, 0.7065, 0.6245, 0.7013, 0.6337, 0.7066, 0.6337, 0.7117, 0.6291, 0.7117, 0.6291, 0.7065, 0.6337, 0.7117, 0.6337, 0.7168, 0.6292, 0.7168, 0.6291, 0.7117, 0.6337, 0.6963, 0.6337, 0.7014, 0.6291, 0.7014, 0.6291, 0.6963, 0.6337, 0.7014, 0.6337, 0.7066, 0.6291, 0.7065, 0.6291, 0.7014, 0.6382, 0.7065, 0.6382, 0.7117, 0.6337, 0.7117, 0.6337, 0.7066, 0.6382, 0.7117, 0.6383, 0.7168, 0.6337, 0.7168, 0.6337, 0.7117, 0.6382, 0.6963, 0.6382, 0.7014, 0.6337, 0.7014, 0.6337, 0.6963, 0.6382, 0.7014, 0.6382, 0.7065, 0.6337, 0.7066, 0.6337, 0.7014, 0.6428, 0.7065, 0.6428, 0.7116, 0.6382, 0.7117, 0.6382, 0.7065, 0.6428, 0.7116, 0.6428, 0.7167, 0.6383, 0.7168, 0.6382, 0.7117, 0.6428, 0.6963, 0.6428, 0.7014, 0.6382, 0.7014, 0.6382, 0.6963, 0.6428, 0.7014, 0.6428, 0.7065, 0.6382, 0.7065, 0.6382, 0.7014, 0.6473, 0.7065, 0.6473, 0.7116, 0.6428, 0.7116, 0.6428, 0.7065, 0.6473, 0.7116, 0.6473, 0.7167, 0.6428, 0.7167, 0.6428, 0.7116, 0.6473, 0.6964, 0.6473, 0.7015, 0.6428, 0.7014, 0.6428, 0.6963, 0.6473, 0.7015, 0.6473, 0.7065, 0.6428, 0.7065, 0.6428, 0.7014, 0.5966, 0.7067, 0.5967, 0.712, 0.5921, 0.7122, 0.592, 0.7066, 0.5967, 0.712, 0.5969, 0.7172, 0.5921, 0.7176, 0.5921, 0.7122, 0.5968, 0.6963, 0.5967, 0.7015, 0.5919, 0.7013, 0.592, 0.6963, 0.5967, 0.7015, 0.5966, 0.7067, 0.592, 0.7066, 0.5919, 0.7013, 0.6013, 0.7067, 0.6014, 0.7119, 0.5967, 0.712, 0.5966, 0.7067, 0.6014, 0.7119, 0.6015, 0.7171, 0.5969, 0.7172, 0.5967, 0.712, 0.6013, 0.6964, 0.6013, 0.7015, 0.5967, 0.7015, 0.5968, 0.6963, 0.6013, 0.7015, 0.6013, 0.7067, 0.5966, 0.7067, 0.5967, 0.7015, 0.6059, 0.7067, 0.606, 0.7119, 0.6014, 0.7119, 0.6013, 0.7067, 0.606, 0.7119, 0.606, 0.717, 0.6015, 0.7171, 0.6014, 0.7119, 0.6059, 0.6964, 0.6059, 0.7015, 0.6013, 0.7015, 0.6013, 0.6964, 0.6059, 0.7015, 0.6059, 0.7067, 0.6013, 0.7067, 0.6013, 0.7015, 0.6106, 0.7066, 0.6106, 0.7118, 0.606, 0.7119, 0.6059, 0.7067, 0.6106, 0.7118, 0.6106, 0.717, 0.606, 0.717, 0.606, 0.7119, 0.6104, 0.6963, 0.6105, 0.7014, 0.6059, 0.7015, 0.6059, 0.6964, 0.6105, 0.7014, 0.6106, 0.7066, 0.6059, 0.7067, 0.6059, 0.7015, 0.6153, 0.7066, 0.6153, 0.7119, 0.6106, 0.7118, 0.6106, 0.7066, 0.6153, 0.7119, 0.6152, 0.717, 0.6106, 0.717, 0.6106, 0.7118, 0.615, 0.6962, 0.6151, 0.7014, 0.6105, 0.7014, 0.6104, 0.6963, 0.6151, 0.7014, 0.6153, 0.7066, 0.6106, 0.7066, 0.6105, 0.7014, 0.6198, 0.7064, 0.6199, 0.712, 0.6153, 0.7119, 0.6153, 0.7066, 0.6199, 0.712, 0.6199, 0.7173, 0.6152, 0.717, 0.6153, 0.7119, 0.6198, 0.6962, 0.6198, 0.7012, 0.6151, 0.7014, 0.615, 0.6962, 0.6198, 0.7012, 0.6198, 0.7064, 0.6153, 0.7066, 0.6151, 0.7014, 0.5686, 0.707, 0.5687, 0.7124, 0.5641, 0.7125, 0.564, 0.707, 0.5687, 0.7124, 0.569, 0.7176, 0.5642, 0.718, 0.5641, 0.7125, 0.5687, 0.6966, 0.5687, 0.7017, 0.5639, 0.7016, 0.5639, 0.6965, 0.5687, 0.7017, 0.5686, 0.707, 0.564, 0.707, 0.5639, 0.7016, 0.5734, 0.707, 0.5734, 0.7122, 0.5687, 0.7124, 0.5686, 0.707, 0.5734, 0.7122, 0.5736, 0.7174, 0.569, 0.7176, 0.5687, 0.7124, 0.5733, 0.6966, 0.5733, 0.7017, 0.5687, 0.7017, 0.5687, 0.6966, 0.5733, 0.7017, 0.5734, 0.707, 0.5686, 0.707, 0.5687, 0.7017, 0.578, 0.7069, 0.5781, 0.7121, 0.5734, 0.7122, 0.5734, 0.707, 0.5781, 0.7121, 0.5782, 0.7173, 0.5736, 0.7174, 0.5734, 0.7122, 0.5779, 0.6965, 0.578, 0.7017, 0.5733, 0.7017, 0.5733, 0.6966, 0.578, 0.7017, 0.578, 0.7069, 0.5734, 0.707, 0.5733, 0.7017, 0.5827, 0.7069, 0.5828, 0.7121, 0.5781, 0.7121, 0.578, 0.7069, 0.5828, 0.7121, 0.5828, 0.7173, 0.5782, 0.7173, 0.5781, 0.7121, 0.5825, 0.6965, 0.5826, 0.7016, 0.578, 0.7017, 0.5779, 0.6965, 0.5826, 0.7016, 0.5827, 0.7069, 0.578, 0.7069, 0.578, 0.7017, 0.5874, 0.7068, 0.5875, 0.7121, 0.5828, 0.7121, 0.5827, 0.7069, 0.5875, 0.7121, 0.5873, 0.7173, 0.5828, 0.7173, 0.5828, 0.7121, 0.5871, 0.6964, 0.5872, 0.7015, 0.5826, 0.7016, 0.5825, 0.6965, 0.5872, 0.7015, 0.5874, 0.7068, 0.5827, 0.7069, 0.5826, 0.7016, 0.592, 0.7066, 0.5921, 0.7122, 0.5875, 0.7121, 0.5874, 0.7068, 0.5921, 0.7122, 0.5921, 0.7176, 0.5873, 0.7173, 0.5875, 0.7121, 0.592, 0.6963, 0.5919, 0.7013, 0.5872, 0.7015, 0.5871, 0.6964, 0.5919, 0.7013, 0.592, 0.7066, 0.5874, 0.7068, 0.5872, 0.7015, 0.5405, 0.7074, 0.5406, 0.7128, 0.536, 0.713, 0.5358, 0.7074, 0.5406, 0.7128, 0.5409, 0.7181, 0.5361, 0.7185, 0.536, 0.713, 0.5405, 0.697, 0.5405, 0.7021, 0.5357, 0.702, 0.5357, 0.697, 0.5405, 0.7021, 0.5405, 0.7074, 0.5358, 0.7074, 0.5357, 0.702, 0.5452, 0.7074, 0.5454, 0.7127, 0.5406, 0.7128, 0.5405, 0.7074, 0.5454, 0.7127, 0.5455, 0.7179, 0.5409, 0.7181, 0.5406, 0.7128, 0.5452, 0.6969, 0.5452, 0.7021, 0.5405, 0.7021, 0.5405, 0.697, 0.5452, 0.7021, 0.5452, 0.7074, 0.5405, 0.7074, 0.5405, 0.7021, 0.5499, 0.7073, 0.55, 0.7126, 0.5454, 0.7127, 0.5452, 0.7074, 0.55, 0.7126, 0.5501, 0.7177, 0.5455, 0.7179, 0.5454, 0.7127, 0.5498, 0.6969, 0.5499, 0.7021, 0.5452, 0.7021, 0.5452, 0.6969, 0.5499, 0.7021, 0.5499, 0.7073, 0.5452, 0.7074, 0.5452, 0.7021, 0.5546, 0.7072, 0.5547, 0.7125, 0.55, 0.7126, 0.5499, 0.7073, 0.5547, 0.7125, 0.5547, 0.7177, 0.5501, 0.7177, 0.55, 0.7126, 0.5544, 0.6968, 0.5545, 0.702, 0.5499, 0.7021, 0.5498, 0.6969, 0.5545, 0.702, 0.5546, 0.7072, 0.5499, 0.7073, 0.5499, 0.7021, 0.5594, 0.7071, 0.5595, 0.7125, 0.5547, 0.7125, 0.5546, 0.7072, 0.5595, 0.7125, 0.5593, 0.7177, 0.5547, 0.7177, 0.5547, 0.7125, 0.559, 0.6966, 0.5592, 0.7018, 0.5545, 0.702, 0.5544, 0.6968, 0.5592, 0.7018, 0.5594, 0.7071, 0.5546, 0.7072, 0.5545, 0.702, 0.564, 0.707, 0.5641, 0.7125, 0.5595, 0.7125, 0.5594, 0.7071, 0.5641, 0.7125, 0.5642, 0.718, 0.5593, 0.7177, 0.5595, 0.7125, 0.5639, 0.6965, 0.5639, 0.7016, 0.5592, 0.7018, 0.559, 0.6966, 0.5639, 0.7016, 0.564, 0.707, 0.5594, 0.7071, 0.5592, 0.7018, 0.5116, 0.7082, 0.512, 0.7139, 0.5071, 0.7145, 0.5063, 0.7083, 0.512, 0.7139, 0.5128, 0.7193, 0.5082, 0.7203, 0.5071, 0.7145, 0.5121, 0.697, 0.5118, 0.7025, 0.5064, 0.702, 0.5072, 0.6966, 0.5118, 0.7025, 0.5116, 0.7082, 0.5063, 0.7083, 0.5064, 0.702, 0.5167, 0.708, 0.517, 0.7135, 0.512, 0.7139, 0.5116, 0.7082, 0.517, 0.7135, 0.5174, 0.7188, 0.5128, 0.7193, 0.512, 0.7139, 0.5168, 0.6972, 0.5167, 0.7026, 0.5118, 0.7025, 0.5121, 0.697, 0.5167, 0.7026, 0.5167, 0.708, 0.5116, 0.7082, 0.5118, 0.7025, 0.5216, 0.7079, 0.5218, 0.7133, 0.517, 0.7135, 0.5167, 0.708, 0.5218, 0.7133, 0.522, 0.7185, 0.5174, 0.7188, 0.517, 0.7135, 0.5215, 0.6972, 0.5215, 0.7025, 0.5167, 0.7026, 0.5168, 0.6972, 0.5215, 0.7025, 0.5216, 0.7079, 0.5167, 0.708, 0.5167, 0.7026, 0.5264, 0.7078, 0.5265, 0.7131, 0.5218, 0.7133, 0.5216, 0.7079, 0.5265, 0.7131, 0.5266, 0.7184, 0.522, 0.7185, 0.5218, 0.7133, 0.5261, 0.6972, 0.5262, 0.7024, 0.5215, 0.7025, 0.5215, 0.6972, 0.5262, 0.7024, 0.5264, 0.7078, 0.5216, 0.7079, 0.5215, 0.7025, 0.5312, 0.7076, 0.5313, 0.713, 0.5265, 0.7131, 0.5264, 0.7078, 0.5313, 0.713, 0.5313, 0.7183, 0.5266, 0.7184, 0.5265, 0.7131, 0.5308, 0.6971, 0.5309, 0.7023, 0.5262, 0.7024, 0.5261, 0.6972, 0.5309, 0.7023, 0.5312, 0.7076, 0.5264, 0.7078, 0.5262, 0.7024, 0.5358, 0.7074, 0.536, 0.713, 0.5313, 0.713, 0.5312, 0.7076, 0.536, 0.713, 0.5361, 0.7185, 0.5313, 0.7183, 0.5313, 0.713, 0.5357, 0.697, 0.5357, 0.702, 0.5309, 0.7023, 0.5308, 0.6971, 0.5357, 0.702, 0.5358, 0.7074, 0.5312, 0.7076, 0.5309, 0.7023, 0.9554, 0.871, 0.9702, 0.871, 0.9747, 0.8876, 0.9509, 0.8876, 0.9763, 0.7542, 0.9622, 0.7589, 0.953, 0.7426, 0.9763, 0.7375, 0.9702, 0.8683, 0.9554, 0.8683, 0.9509, 0.852, 0.9747, 0.852, 0.9219, 0.6448, 0.936, 0.6495, 0.936, 0.6662, 0.9127, 0.6611, 0.6835, 0.6466, 0.6933, 0.6466, 0.6958, 0.6493, 0.681, 0.6493, 0.9302, 0.8137, 0.9302, 0.8035, 0.9327, 0.8005, 0.9327, 0.8158, 0.918, 0.7678, 0.918, 0.7785, 0.9153, 0.7812, 0.9153, 0.7651, 0.918, 0.7785, 0.9274, 0.7785, 0.9293, 0.7812, 0.9153, 0.7812, 0.5063, 0.7083, 0.5071, 0.7145, 0.4936, 0.7171, 0.4926, 0.7084, 0.5071, 0.7145, 0.5082, 0.7203, 0.496, 0.7253, 0.4936, 0.7171, 0.5072, 0.6966, 0.5064, 0.702, 0.4931, 0.7, 0.4954, 0.6918, 0.5064, 0.702, 0.5063, 0.7083, 0.4926, 0.7084, 0.4931, 0.7, 0.9509, 0.9033, 0.9747, 0.9033, 0.9747, 0.9074, 0.9509, 0.9074, 0.9749, 0.7218, 0.9513, 0.7244, 0.9509, 0.7204, 0.9746, 0.7178, 0.9747, 0.8338, 0.9509, 0.8338, 0.9509, 0.8298, 0.9747, 0.8298, 0.911, 0.6793, 0.9347, 0.6819, 0.9343, 0.6859, 0.9106, 0.6833, 0.9509, 0.8876, 0.9747, 0.8876, 0.9747, 0.9033, 0.9509, 0.9033, 0.9763, 0.7375, 0.953, 0.7426, 0.9513, 0.7244, 0.9749, 0.7218, 0.9747, 0.852, 0.9509, 0.852, 0.9509, 0.8338, 0.9747, 0.8338, 0.9127, 0.6611, 0.936, 0.6662, 0.9347, 0.6819, 0.911, 0.6793, 0.7711, 0.1994, 0.7833, 0.2322, 0.7518, 0.2526, 0.7641, 0.2266, 0.7647, 0.2245, 0.7523, 0.221, 0.7659, 0.1984, 0.7625, 0.2236, 0.7618, 0.2257, 0.7467, 0.2496])
me_cylinder.materials.append(mat_metalbucket)
me_cylinder.use_remesh_preserve_volume = False
me_cylinder.use_remesh_preserve_attributes = False
me_cylinder.use_mirror_vertex_groups = False
me_cylinder.update()

# ---- objects
ob_light = bpy.data.objects.new('Light', light_light)
ob_camera = bpy.data.objects.new('Camera', cam_camera)
ob_cylinder = bpy.data.objects.new('Cylinder', me_cylinder)

# ---- transforms, parenting, visibility, modifiers, constraints
ob_light.location = (4.076, 1.005, 5.904)
ob_light.rotation_euler = (0.6503, 0.05522, 1.866)
ob_light.lock_rotations_4d = False
ob_light.empty_display_type = 'ARROWS'
ob_light.color = (0.0, 0.0, 0.0, 0.0)
ob_light.lineart.crease_threshold = 0.0
ob_camera.location = (4.007, -5.731, 3.92)
ob_camera.rotation_euler = (1.207, -3.144e-08, 0.6119)
ob_camera.lock_rotations_4d = False
ob_camera.empty_display_type = 'ARROWS'
ob_camera.color = (0.0, 0.0, 0.0, 0.0)
ob_camera.display_type = 'WIRE'
ob_camera.lineart.crease_threshold = 0.0
ob_cylinder.location = (0.0, 0.0, 0.0)
ob_cylinder.lineart.crease_threshold = 0.0
_m = ob_cylinder.modifiers.new('Auto Smooth', 'NODES')
_m.node_group = ng_auto_smooth
_gi = [s.identifier for s in ng_auto_smooth.interface.items_tree if s.item_type == 'SOCKET' and s.in_out == 'INPUT']
_m[_gi[1]] = 0.5236  # Angle

# ---- collection membership
col_collection.objects.link(ob_light)
col_collection.objects.link(ob_camera)
col_collection.objects.link(ob_cylinder)

# ---- scene / render settings (as saved in the file)
scene.camera = ob_camera
scene.frame_start = 1; scene.frame_end = 250; scene.frame_set(1)
scene.render.engine = 'BLENDER_EEVEE_NEXT'
scene.render.resolution_percentage = 25
scene.cycles.use_denoising = False
scene.cycles.samples = 128
scene.cycles.sampling_pattern = 'TABULATED_SOBOL'
scene.cycles.use_adaptive_sampling = False
scene.cycles.use_light_tree = False
scene.view_settings.view_transform = 'Filmic'
bpy.context.view_layer.update()
